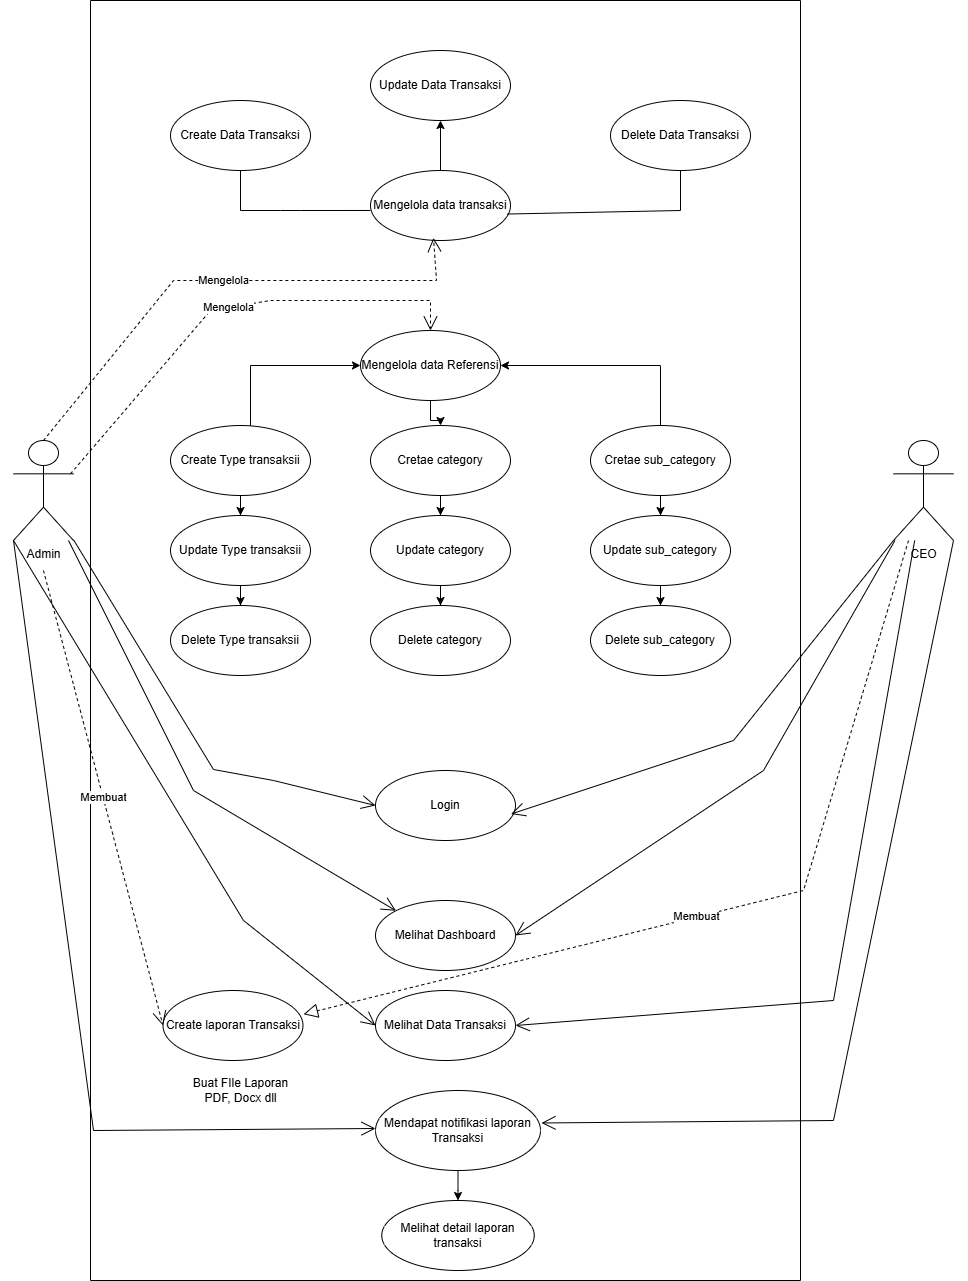

The diagram above was exported from draw.io. Its source (the exported page's mxGraphModel, read from the mxfile embedded in the PNG):
<mxGraphModel dx="1452" dy="667" grid="1" gridSize="10" guides="1" tooltips="1" connect="1" arrows="1" fold="1" page="1" pageScale="1" pageWidth="827" pageHeight="1169" math="0" shadow="0">
  <root>
    <mxCell id="0" />
    <mxCell id="1" parent="0" />
    <mxCell id="JDl4q9--YNNw25RdKJDX-1" parent="1" style="shape=umlActor;verticalLabelPosition=bottom;verticalAlign=top;html=1;outlineConnect=0;" value="Admin" vertex="1">
      <mxGeometry height="100" width="60" x="40" y="480" as="geometry" />
    </mxCell>
    <mxCell id="JDl4q9--YNNw25RdKJDX-2" parent="1" style="shape=umlActor;verticalLabelPosition=bottom;verticalAlign=top;html=1;outlineConnect=0;" value="CEO" vertex="1">
      <mxGeometry height="100" width="60" x="920" y="480" as="geometry" />
    </mxCell>
    <mxCell id="JDl4q9--YNNw25RdKJDX-3" parent="1" style="swimlane;startSize=0;" value="" vertex="1">
      <mxGeometry height="1280" width="710" x="117" y="40" as="geometry" />
    </mxCell>
    <mxCell id="JDl4q9--YNNw25RdKJDX-4" parent="JDl4q9--YNNw25RdKJDX-3" style="ellipse;whiteSpace=wrap;html=1;" value="Create Data Transaksi" vertex="1">
      <mxGeometry height="70" width="140" x="80" y="100" as="geometry" />
    </mxCell>
    <mxCell id="JDl4q9--YNNw25RdKJDX-5" parent="JDl4q9--YNNw25RdKJDX-3" style="ellipse;whiteSpace=wrap;html=1;" value="Update Data Transaksi" vertex="1">
      <mxGeometry height="70" width="140" x="280" y="50" as="geometry" />
    </mxCell>
    <mxCell id="JDl4q9--YNNw25RdKJDX-6" parent="JDl4q9--YNNw25RdKJDX-3" style="ellipse;whiteSpace=wrap;html=1;" value="Delete Data Transaksi" vertex="1">
      <mxGeometry height="70" width="140" x="520" y="100" as="geometry" />
    </mxCell>
    <mxCell id="JDl4q9--YNNw25RdKJDX-7" edge="1" parent="JDl4q9--YNNw25RdKJDX-3" source="JDl4q9--YNNw25RdKJDX-9" style="edgeStyle=orthogonalEdgeStyle;rounded=0;orthogonalLoop=1;jettySize=auto;html=1;" target="JDl4q9--YNNw25RdKJDX-11">
      <mxGeometry relative="1" as="geometry" />
    </mxCell>
    <mxCell id="JDl4q9--YNNw25RdKJDX-8" edge="1" parent="JDl4q9--YNNw25RdKJDX-3" source="JDl4q9--YNNw25RdKJDX-9" style="edgeStyle=orthogonalEdgeStyle;rounded=0;orthogonalLoop=1;jettySize=auto;html=1;entryX=0;entryY=0.5;entryDx=0;entryDy=0;" target="JDl4q9--YNNw25RdKJDX-14">
      <mxGeometry relative="1" as="geometry">
        <Array as="points">
          <mxPoint x="160" y="365" />
        </Array>
      </mxGeometry>
    </mxCell>
    <mxCell id="JDl4q9--YNNw25RdKJDX-9" parent="JDl4q9--YNNw25RdKJDX-3" style="ellipse;whiteSpace=wrap;html=1;" value="Create Type transaksii" vertex="1">
      <mxGeometry height="70" width="140" x="80" y="425" as="geometry" />
    </mxCell>
    <mxCell id="JDl4q9--YNNw25RdKJDX-10" edge="1" parent="JDl4q9--YNNw25RdKJDX-3" source="JDl4q9--YNNw25RdKJDX-11" style="edgeStyle=orthogonalEdgeStyle;rounded=0;orthogonalLoop=1;jettySize=auto;html=1;" target="JDl4q9--YNNw25RdKJDX-12">
      <mxGeometry relative="1" as="geometry" />
    </mxCell>
    <mxCell id="JDl4q9--YNNw25RdKJDX-11" parent="JDl4q9--YNNw25RdKJDX-3" style="ellipse;whiteSpace=wrap;html=1;" value="Update Type transaksii" vertex="1">
      <mxGeometry height="70" width="140" x="80" y="515" as="geometry" />
    </mxCell>
    <mxCell id="JDl4q9--YNNw25RdKJDX-12" parent="JDl4q9--YNNw25RdKJDX-3" style="ellipse;whiteSpace=wrap;html=1;" value="Delete Type transaksii" vertex="1">
      <mxGeometry height="70" width="140" x="80" y="605" as="geometry" />
    </mxCell>
    <mxCell id="JDl4q9--YNNw25RdKJDX-13" edge="1" parent="JDl4q9--YNNw25RdKJDX-3" source="JDl4q9--YNNw25RdKJDX-14" style="edgeStyle=orthogonalEdgeStyle;rounded=0;orthogonalLoop=1;jettySize=auto;html=1;" target="JDl4q9--YNNw25RdKJDX-16">
      <mxGeometry relative="1" as="geometry" />
    </mxCell>
    <mxCell id="JDl4q9--YNNw25RdKJDX-14" parent="JDl4q9--YNNw25RdKJDX-3" style="ellipse;whiteSpace=wrap;html=1;" value="Mengelola data Referensi" vertex="1">
      <mxGeometry height="70" width="140" x="270" y="330" as="geometry" />
    </mxCell>
    <mxCell id="JDl4q9--YNNw25RdKJDX-15" edge="1" parent="JDl4q9--YNNw25RdKJDX-3" source="JDl4q9--YNNw25RdKJDX-16" style="edgeStyle=orthogonalEdgeStyle;rounded=0;orthogonalLoop=1;jettySize=auto;html=1;" target="JDl4q9--YNNw25RdKJDX-18">
      <mxGeometry relative="1" as="geometry" />
    </mxCell>
    <mxCell id="JDl4q9--YNNw25RdKJDX-16" parent="JDl4q9--YNNw25RdKJDX-3" style="ellipse;whiteSpace=wrap;html=1;" value="Cretae category" vertex="1">
      <mxGeometry height="70" width="140" x="280" y="425" as="geometry" />
    </mxCell>
    <mxCell id="JDl4q9--YNNw25RdKJDX-17" edge="1" parent="JDl4q9--YNNw25RdKJDX-3" source="JDl4q9--YNNw25RdKJDX-18" style="edgeStyle=orthogonalEdgeStyle;rounded=0;orthogonalLoop=1;jettySize=auto;html=1;" target="JDl4q9--YNNw25RdKJDX-19">
      <mxGeometry relative="1" as="geometry" />
    </mxCell>
    <mxCell id="JDl4q9--YNNw25RdKJDX-18" parent="JDl4q9--YNNw25RdKJDX-3" style="ellipse;whiteSpace=wrap;html=1;" value="Update category" vertex="1">
      <mxGeometry height="70" width="140" x="280" y="515" as="geometry" />
    </mxCell>
    <mxCell id="JDl4q9--YNNw25RdKJDX-19" parent="JDl4q9--YNNw25RdKJDX-3" style="ellipse;whiteSpace=wrap;html=1;" value="Delete category" vertex="1">
      <mxGeometry height="70" width="140" x="280" y="605" as="geometry" />
    </mxCell>
    <mxCell id="JDl4q9--YNNw25RdKJDX-20" edge="1" parent="JDl4q9--YNNw25RdKJDX-3" source="JDl4q9--YNNw25RdKJDX-22" style="edgeStyle=orthogonalEdgeStyle;rounded=0;orthogonalLoop=1;jettySize=auto;html=1;entryX=1;entryY=0.5;entryDx=0;entryDy=0;" target="JDl4q9--YNNw25RdKJDX-14">
      <mxGeometry relative="1" as="geometry">
        <Array as="points">
          <mxPoint x="570" y="365" />
        </Array>
      </mxGeometry>
    </mxCell>
    <mxCell id="JDl4q9--YNNw25RdKJDX-21" edge="1" parent="JDl4q9--YNNw25RdKJDX-3" source="JDl4q9--YNNw25RdKJDX-22" style="edgeStyle=orthogonalEdgeStyle;rounded=0;orthogonalLoop=1;jettySize=auto;html=1;" target="JDl4q9--YNNw25RdKJDX-24">
      <mxGeometry relative="1" as="geometry" />
    </mxCell>
    <mxCell id="JDl4q9--YNNw25RdKJDX-22" parent="JDl4q9--YNNw25RdKJDX-3" style="ellipse;whiteSpace=wrap;html=1;" value="Cretae sub_category" vertex="1">
      <mxGeometry height="70" width="140" x="500" y="425" as="geometry" />
    </mxCell>
    <mxCell id="JDl4q9--YNNw25RdKJDX-23" edge="1" parent="JDl4q9--YNNw25RdKJDX-3" source="JDl4q9--YNNw25RdKJDX-24" style="edgeStyle=orthogonalEdgeStyle;rounded=0;orthogonalLoop=1;jettySize=auto;html=1;" target="JDl4q9--YNNw25RdKJDX-25">
      <mxGeometry relative="1" as="geometry" />
    </mxCell>
    <mxCell id="JDl4q9--YNNw25RdKJDX-24" parent="JDl4q9--YNNw25RdKJDX-3" style="ellipse;whiteSpace=wrap;html=1;" value="Update sub_category" vertex="1">
      <mxGeometry height="70" width="140" x="500" y="515" as="geometry" />
    </mxCell>
    <mxCell id="JDl4q9--YNNw25RdKJDX-25" parent="JDl4q9--YNNw25RdKJDX-3" style="ellipse;whiteSpace=wrap;html=1;" value="Delete sub_category" vertex="1">
      <mxGeometry height="70" width="140" x="500" y="605" as="geometry" />
    </mxCell>
    <mxCell id="JDl4q9--YNNw25RdKJDX-26" edge="1" parent="JDl4q9--YNNw25RdKJDX-3" source="JDl4q9--YNNw25RdKJDX-27" style="edgeStyle=orthogonalEdgeStyle;rounded=0;orthogonalLoop=1;jettySize=auto;html=1;entryX=0.5;entryY=1;entryDx=0;entryDy=0;" target="JDl4q9--YNNw25RdKJDX-5">
      <mxGeometry relative="1" as="geometry" />
    </mxCell>
    <mxCell id="JDl4q9--YNNw25RdKJDX-27" parent="JDl4q9--YNNw25RdKJDX-3" style="ellipse;whiteSpace=wrap;html=1;" value="Mengelola data transaksi" vertex="1">
      <mxGeometry height="70" width="140" x="280" y="170" as="geometry" />
    </mxCell>
    <mxCell id="JDl4q9--YNNw25RdKJDX-28" edge="1" parent="JDl4q9--YNNw25RdKJDX-3" source="JDl4q9--YNNw25RdKJDX-27" style="endArrow=none;html=1;rounded=0;exitX=0.977;exitY=0.622;exitDx=0;exitDy=0;exitPerimeter=0;" target="JDl4q9--YNNw25RdKJDX-6" value="">
      <mxGeometry height="50" relative="1" width="50" as="geometry">
        <Array as="points">
          <mxPoint x="590" y="210" />
        </Array>
        <mxPoint x="460" y="230" as="sourcePoint" />
        <mxPoint x="510" y="180" as="targetPoint" />
      </mxGeometry>
    </mxCell>
    <mxCell id="JDl4q9--YNNw25RdKJDX-29" edge="1" parent="JDl4q9--YNNw25RdKJDX-3" source="JDl4q9--YNNw25RdKJDX-4" style="endArrow=none;html=1;rounded=0;entryX=0;entryY=0.571;entryDx=0;entryDy=0;exitX=0.5;exitY=1;exitDx=0;exitDy=0;entryPerimeter=0;" target="JDl4q9--YNNw25RdKJDX-27" value="">
      <mxGeometry height="50" relative="1" width="50" as="geometry">
        <Array as="points">
          <mxPoint x="150" y="210" />
          <mxPoint x="190" y="210" />
          <mxPoint x="210" y="210" />
        </Array>
        <mxPoint x="180" y="260" as="sourcePoint" />
        <mxPoint x="230" y="210" as="targetPoint" />
      </mxGeometry>
    </mxCell>
    <mxCell id="JDl4q9--YNNw25RdKJDX-30" parent="JDl4q9--YNNw25RdKJDX-3" style="ellipse;whiteSpace=wrap;html=1;" value="Login" vertex="1">
      <mxGeometry height="70" width="140" x="285" y="770" as="geometry" />
    </mxCell>
    <mxCell id="JDl4q9--YNNw25RdKJDX-31" parent="JDl4q9--YNNw25RdKJDX-3" style="ellipse;whiteSpace=wrap;html=1;" value="Melihat Dashboard" vertex="1">
      <mxGeometry height="70" width="140" x="285" y="900" as="geometry" />
    </mxCell>
    <mxCell id="JDl4q9--YNNw25RdKJDX-32" parent="JDl4q9--YNNw25RdKJDX-3" style="ellipse;whiteSpace=wrap;html=1;" value="Melihat Data Transaksi" vertex="1">
      <mxGeometry height="70" width="140" x="285" y="990" as="geometry" />
    </mxCell>
    <mxCell id="JDl4q9--YNNw25RdKJDX-33" parent="JDl4q9--YNNw25RdKJDX-3" style="ellipse;whiteSpace=wrap;html=1;" value="Create laporan Transaksi" vertex="1">
      <mxGeometry height="70" width="140" x="72.5" y="990" as="geometry" />
    </mxCell>
    <mxCell id="JDl4q9--YNNw25RdKJDX-34" edge="1" parent="JDl4q9--YNNw25RdKJDX-3" style="endArrow=open;endSize=12;dashed=1;html=1;rounded=0;exitX=1;exitY=0.3333333333333333;exitDx=0;exitDy=0;exitPerimeter=0;entryX=0.5;entryY=0;entryDx=0;entryDy=0;" value="Mengelola">
      <mxGeometry relative="1" width="160" as="geometry">
        <Array as="points">
          <mxPoint x="120" y="310" />
          <mxPoint x="180" y="300" />
          <mxPoint x="230" y="300" />
          <mxPoint x="340" y="300" />
        </Array>
        <mxPoint x="-20" y="473.3333333333335" as="sourcePoint" />
        <mxPoint x="340" y="330" as="targetPoint" />
      </mxGeometry>
    </mxCell>
    <mxCell id="JDl4q9--YNNw25RdKJDX-45" parent="JDl4q9--YNNw25RdKJDX-3" style="text;html=1;whiteSpace=wrap;strokeColor=none;fillColor=none;align=center;verticalAlign=middle;rounded=0;" value="Buat FIle Laporan PDF, Docx dll" vertex="1">
      <mxGeometry height="40" width="125" x="87.5" y="1070" as="geometry" />
    </mxCell>
    <mxCell id="JDl4q9--YNNw25RdKJDX-55" edge="1" parent="JDl4q9--YNNw25RdKJDX-3" source="JDl4q9--YNNw25RdKJDX-46" style="edgeStyle=orthogonalEdgeStyle;rounded=0;orthogonalLoop=1;jettySize=auto;html=1;" target="JDl4q9--YNNw25RdKJDX-53">
      <mxGeometry relative="1" as="geometry" />
    </mxCell>
    <mxCell id="JDl4q9--YNNw25RdKJDX-46" parent="JDl4q9--YNNw25RdKJDX-3" style="ellipse;whiteSpace=wrap;html=1;" value="Mendapat notifikasi laporan Transaksi" vertex="1">
      <mxGeometry height="80" width="165" x="285" y="1090" as="geometry" />
    </mxCell>
    <mxCell id="JDl4q9--YNNw25RdKJDX-51" edge="1" parent="JDl4q9--YNNw25RdKJDX-3" source="JDl4q9--YNNw25RdKJDX-1" style="endArrow=open;endFill=1;endSize=12;html=1;rounded=0;exitX=0;exitY=1;exitDx=0;exitDy=0;exitPerimeter=0;" value="">
      <mxGeometry relative="1" width="160" as="geometry">
        <Array as="points">
          <mxPoint x="3" y="1130" />
        </Array>
        <mxPoint x="125" y="1128" as="sourcePoint" />
        <mxPoint x="285" y="1128" as="targetPoint" />
      </mxGeometry>
    </mxCell>
    <mxCell id="JDl4q9--YNNw25RdKJDX-53" parent="JDl4q9--YNNw25RdKJDX-3" style="ellipse;whiteSpace=wrap;html=1;" value="Melihat detail laporan transaksi" vertex="1">
      <mxGeometry height="70" width="152.5" x="291.25" y="1200" as="geometry" />
    </mxCell>
    <mxCell id="JDl4q9--YNNw25RdKJDX-35" edge="1" parent="1" source="JDl4q9--YNNw25RdKJDX-1" style="endArrow=open;endSize=12;dashed=1;html=1;rounded=0;exitX=0.5;exitY=0;exitDx=0;exitDy=0;exitPerimeter=0;entryX=0.45;entryY=0.961;entryDx=0;entryDy=0;entryPerimeter=0;" target="JDl4q9--YNNw25RdKJDX-27" value="Mengelola">
      <mxGeometry relative="1" width="160" x="0.0002" as="geometry">
        <mxPoint as="offset" />
        <Array as="points">
          <mxPoint x="200" y="320" />
          <mxPoint x="463" y="320" />
        </Array>
        <mxPoint x="180" y="330" as="sourcePoint" />
        <mxPoint x="340" y="330" as="targetPoint" />
      </mxGeometry>
    </mxCell>
    <mxCell id="JDl4q9--YNNw25RdKJDX-36" edge="1" parent="1" source="JDl4q9--YNNw25RdKJDX-1" style="endArrow=open;endFill=1;endSize=12;html=1;rounded=0;entryX=0;entryY=0.5;entryDx=0;entryDy=0;" target="JDl4q9--YNNw25RdKJDX-30" value="">
      <mxGeometry relative="1" width="160" as="geometry">
        <Array as="points">
          <mxPoint x="240" y="809" />
          <mxPoint x="300" y="820" />
        </Array>
        <mxPoint x="360" y="760" as="sourcePoint" />
        <mxPoint x="520" y="760" as="targetPoint" />
      </mxGeometry>
    </mxCell>
    <mxCell id="JDl4q9--YNNw25RdKJDX-37" edge="1" parent="1" source="JDl4q9--YNNw25RdKJDX-1" style="endArrow=open;endFill=1;endSize=12;html=1;rounded=0;entryX=0;entryY=0;entryDx=0;entryDy=0;" target="JDl4q9--YNNw25RdKJDX-31" value="">
      <mxGeometry relative="1" width="160" as="geometry">
        <Array as="points">
          <mxPoint x="220" y="830" />
        </Array>
        <mxPoint x="245" y="964.5" as="sourcePoint" />
        <mxPoint x="405" y="964.5" as="targetPoint" />
      </mxGeometry>
    </mxCell>
    <mxCell id="JDl4q9--YNNw25RdKJDX-38" edge="1" parent="1" source="JDl4q9--YNNw25RdKJDX-1" style="endArrow=open;endFill=1;endSize=12;html=1;rounded=0;entryX=0;entryY=0.5;entryDx=0;entryDy=0;exitX=0;exitY=1;exitDx=0;exitDy=0;exitPerimeter=0;" target="JDl4q9--YNNw25RdKJDX-32" value="">
      <mxGeometry relative="1" width="160" as="geometry">
        <Array as="points">
          <mxPoint x="270" y="960" />
        </Array>
        <mxPoint x="220" y="830" as="sourcePoint" />
        <mxPoint x="520" y="1010" as="targetPoint" />
      </mxGeometry>
    </mxCell>
    <mxCell id="JDl4q9--YNNw25RdKJDX-39" edge="1" parent="1" source="JDl4q9--YNNw25RdKJDX-2" style="endArrow=open;endFill=1;endSize=12;html=1;rounded=0;entryX=0.968;entryY=0.622;entryDx=0;entryDy=0;entryPerimeter=0;exitX=0;exitY=1;exitDx=0;exitDy=0;exitPerimeter=0;" target="JDl4q9--YNNw25RdKJDX-30" value="">
      <mxGeometry relative="1" width="160" as="geometry">
        <Array as="points">
          <mxPoint x="760" y="780" />
        </Array>
        <mxPoint x="600" y="790" as="sourcePoint" />
        <mxPoint x="760" y="790" as="targetPoint" />
      </mxGeometry>
    </mxCell>
    <mxCell id="JDl4q9--YNNw25RdKJDX-40" edge="1" parent="1" source="JDl4q9--YNNw25RdKJDX-2" style="endArrow=open;endFill=1;endSize=12;html=1;rounded=0;entryX=1;entryY=0.5;entryDx=0;entryDy=0;" target="JDl4q9--YNNw25RdKJDX-31" value="">
      <mxGeometry relative="1" width="160" as="geometry">
        <Array as="points">
          <mxPoint x="790" y="810" />
        </Array>
        <mxPoint x="360" y="760" as="sourcePoint" />
        <mxPoint x="520" y="760" as="targetPoint" />
      </mxGeometry>
    </mxCell>
    <mxCell id="JDl4q9--YNNw25RdKJDX-41" edge="1" parent="1" source="JDl4q9--YNNw25RdKJDX-2" style="endArrow=open;endFill=1;endSize=12;html=1;rounded=0;entryX=1;entryY=0.5;entryDx=0;entryDy=0;" target="JDl4q9--YNNw25RdKJDX-32" value="">
      <mxGeometry relative="1" width="160" as="geometry">
        <Array as="points">
          <mxPoint x="860" y="1040" />
        </Array>
        <mxPoint x="360" y="880" as="sourcePoint" />
        <mxPoint x="520" y="880" as="targetPoint" />
      </mxGeometry>
    </mxCell>
    <mxCell id="JDl4q9--YNNw25RdKJDX-42" edge="1" parent="1" style="endArrow=open;endSize=12;dashed=1;html=1;rounded=0;entryX=0;entryY=0.5;entryDx=0;entryDy=0;" target="JDl4q9--YNNw25RdKJDX-33" value="Membuat">
      <mxGeometry relative="1" width="160" as="geometry">
        <mxPoint x="70" y="610" as="sourcePoint" />
        <mxPoint x="520" y="880" as="targetPoint" />
      </mxGeometry>
    </mxCell>
    <mxCell id="JDl4q9--YNNw25RdKJDX-43" edge="1" parent="1" source="JDl4q9--YNNw25RdKJDX-2" style="endArrow=block;dashed=1;endFill=0;endSize=12;html=1;rounded=0;entryX=1.004;entryY=0.339;entryDx=0;entryDy=0;entryPerimeter=0;" target="JDl4q9--YNNw25RdKJDX-33" value="">
      <mxGeometry relative="1" width="160" as="geometry">
        <Array as="points">
          <mxPoint x="830" y="930" />
        </Array>
        <mxPoint x="710" y="790" as="sourcePoint" />
        <mxPoint x="670" y="970" as="targetPoint" />
      </mxGeometry>
    </mxCell>
    <mxCell id="JDl4q9--YNNw25RdKJDX-44" connectable="0" parent="JDl4q9--YNNw25RdKJDX-43" style="edgeLabel;html=1;align=center;verticalAlign=middle;resizable=0;points=[];" value="Membuat" vertex="1">
      <mxGeometry relative="1" x="0.0816" y="-1" as="geometry">
        <mxPoint as="offset" />
      </mxGeometry>
    </mxCell>
    <mxCell id="JDl4q9--YNNw25RdKJDX-52" edge="1" parent="1" source="JDl4q9--YNNw25RdKJDX-2" style="endArrow=open;endFill=1;endSize=12;html=1;rounded=0;entryX=1.006;entryY=0.406;entryDx=0;entryDy=0;entryPerimeter=0;exitX=1;exitY=1;exitDx=0;exitDy=0;exitPerimeter=0;" target="JDl4q9--YNNw25RdKJDX-46" value="">
      <mxGeometry relative="1" width="160" as="geometry">
        <Array as="points">
          <mxPoint x="860" y="1160" />
        </Array>
        <mxPoint x="510" y="940" as="sourcePoint" />
        <mxPoint x="670" y="940" as="targetPoint" />
      </mxGeometry>
    </mxCell>
  </root>
</mxGraphModel>